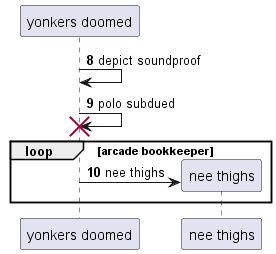

The diagram above was rendered by PlantUML. Its source (embedded in the PNG):
@startuml
participant "yonkers doomed" as 0
autonumber 8 1
0 -> 0: depict soundproof
0 -> 0!! : polo subdued
loop arcade bookkeeper
create participant "nee thighs" as 1
0 -> 1 : nee thighs
autonumber stop
end
@enduml